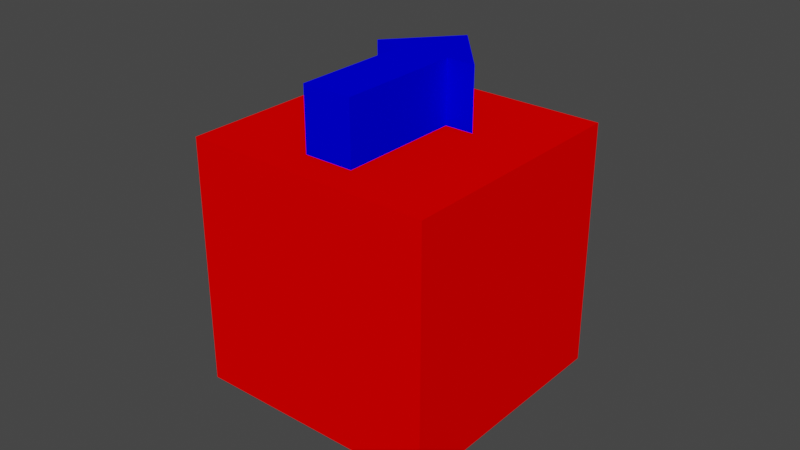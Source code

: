 # Source: Arrow_cube_cap.blend  (saved by Blender 3.4.6; exported with 4.5.12 LTS)
import bpy
from mathutils import Matrix  # noqa: F401  (used for matrix-valued properties, if any)

bpy.ops.wm.read_factory_settings(use_empty=True)
scene = bpy.context.scene
scene.name = 'Scene'

# ---- collections
col_collection = bpy.data.collections.new('Collection'); scene.collection.children.link(col_collection)

# ---- materials (node trees are filled in below, after node groups)
mat_red = bpy.data.materials.new('Red')
mat_red.use_transparent_shadow = False
mat_blue = bpy.data.materials.new('Blue')
mat_blue.use_transparent_shadow = False

# ---- material node trees
mat_red.use_nodes = True; mat_red.node_tree.nodes.clear()
_N = mat_red.node_tree.nodes; _L = mat_red.node_tree.links
n0 = _N.new('ShaderNodeOutputMaterial'); n0.name = 'Material Output'; n0.location = (0, 0)
n1 = _N.new('ShaderNodeBsdfDiffuse'); n1.name = 'Diffuse BSDF'; n1.location = (0, 0)
n1.inputs[0].default_value = (1.0, 0.0, 0.0, 1.0)
_L.new(n1.outputs[0], n0.inputs[0])
n0.is_active_output = True
mat_blue.use_nodes = True; mat_blue.node_tree.nodes.clear()
_N = mat_blue.node_tree.nodes; _L = mat_blue.node_tree.links
n0 = _N.new('ShaderNodeOutputMaterial'); n0.name = 'Material Output'; n0.location = (0, 0)
n1 = _N.new('ShaderNodeBsdfDiffuse'); n1.name = 'Diffuse BSDF'; n1.location = (0, 0)
n1.inputs[0].default_value = (0.0, 0.0, 1.0, 1.0)
_L.new(n1.outputs[0], n0.inputs[0])
n0.is_active_output = True

# ---- world
world_world = bpy.data.worlds.new('World'); scene.world = world_world
world_world.use_nodes = True; world_world.node_tree.nodes.clear()
_N = world_world.node_tree.nodes; _L = world_world.node_tree.links
n0 = _N.new('ShaderNodeOutputWorld'); n0.name = 'World Output'; n0.location = (300, 300)
n1 = _N.new('ShaderNodeBackground'); n1.name = 'Background'; n1.location = (10, 300)
n1.inputs[0].default_value = (0.05088, 0.05088, 0.05088, 1.0)
_L.new(n1.outputs[0], n0.inputs[0])
n0.is_active_output = True
world_world.color = (0.05088, 0.05088, 0.05088)
world_world.use_sun_shadow = False
world_world.sun_shadow_jitter_overblur = 0.0

# ---- meshes
me_cube_004 = bpy.data.meshes.new('Cube.004')
me_cube_004.from_pydata([(-0.04, -0.04, -0.04), (-0.04, -0.04, 0.04), (-0.04, 0.04, -0.04), (-0.04, 0.04, 0.04), (0.04, -0.04, -0.04), (0.04, -0.04, 0.04), (0.04, 0.04, -0.04), (0.04, 0.04, 0.04), (0.008, 0.01064, 0.06), (2.127e-10, 0.03064, 0.04), (0.008, 0.01064, 0.04), (2.127e-10, 0.03064, 0.06), (0.008, -0.02936, 0.06), (0.01732, 0.01064, 0.04), (0.008, -0.02936, 0.04), (0.01732, 0.01064, 0.06), (-0.008, 0.01064, 0.06), (-0.01732, 0.01064, 0.04), (-0.008, 0.01064, 0.04), (-0.01732, 0.01064, 0.06), (-0.008, -0.02936, 0.06), (-0.008, -0.02936, 0.04)], [], [(0, 1, 3, 2), (2, 3, 7, 6), (6, 7, 5, 4), (4, 5, 1, 0), (2, 6, 4, 0), (7, 3, 1, 5), (8, 16, 20, 12), (14, 12, 20, 21), (21, 20, 16, 18), (18, 10, 14, 21), (8, 12, 14, 10), (9, 11, 15, 13), (16, 19, 17, 18), (10, 13, 15, 8), (19, 16, 8, 15, 11), (17, 19, 11, 9), (10, 18, 17, 9, 13)])
me_cube_004.polygons.foreach_set('material_index', [0, 0, 0, 0, 0, 0, 1, 1, 1, 0, 1, 1, 1, 1, 1, 1, 0])
_uv = me_cube_004.uv_layers.new(name='UVMap')
_uv.uv.foreach_set('vector', [0.375, 0.0, 0.625, 0.0, 0.625, 0.25, 0.375, 0.25, 0.375, 0.25, 0.625, 0.25, 0.625, 0.5, 0.375, 0.5, 0.375, 0.5, 0.625, 0.5, 0.625, 0.75, 0.375, 0.75, 0.375, 0.75, 0.625, 0.75, 0.625, 1.0, 0.375, 1.0, 0.125, 0.5, 0.375, 0.5, 0.375, 0.75, 0.125, 0.75, 0.625, 0.5, 0.875, 0.5, 0.875, 0.75, 0.625, 0.75, 0.625, 0.5, 0.875, 0.5, 0.875, 0.75, 0.625, 0.75, 0.375, 0.75, 0.625, 0.75, 0.625, 1.0, 0.375, 1.0, 0.375, 0.0, 0.625, 0.0, 0.625, 0.25, 0.375, 0.25, 0.125, 0.5, 0.375, 0.5, 0.375, 0.75, 0.125, 0.75, 0.625, 0.5, 0.625, 0.75, 0.375, 0.75, 0.375, 0.5, 1.0, 0.5, 1.0, 1.0, 0.6667, 1.0, 0.6667, 0.5, 0.423, 1.0, 0.3333, 1.0, 0.3333, 0.5, 0.423, 0.5, 0.577, 0.5, 0.6667, 0.5, 0.6667, 1.0, 0.577, 1.0, 0.04215, 0.13, 0.154, 0.13, 0.346, 0.13, 0.4578, 0.13, 0.25, 0.49, 0.3333, 0.5, 0.3333, 1.0, -5.96e-08, 1.0, -5.96e-08, 0.5, 0.846, 0.13, 0.654, 0.13, 0.5422, 0.13, 0.75, 0.49, 0.9578, 0.13])
me_cube_004.materials.append(mat_red)
me_cube_004.materials.append(mat_blue)
me_cube_004.update()

# ---- objects
ob_cap = bpy.data.objects.new('Cap', me_cube_004)

# ---- transforms, parenting, visibility, modifiers, constraints
ob_cap.location = (0.0, 0.0, 0.0)

# ---- collection membership
col_collection.objects.link(ob_cap)

# ---- scene / render settings (as saved in the file)
scene.frame_start = 1; scene.frame_end = 250; scene.frame_set(1)
scene.render.engine = 'BLENDER_EEVEE_NEXT'
scene.cycles.sampling_pattern = 'TABULATED_SOBOL'
scene.cycles.use_light_tree = False
scene.view_settings.view_transform = 'Filmic'
bpy.context.view_layer.update()

# ---- added for rendering (the .blend has no active camera and no usable light): camera, sun
cam_auto = bpy.data.cameras.new('AutoCamera')
cam_auto.lens = 50.0
cam_auto.sensor_width = 36.0
cam_auto.clip_end = 1000.0
ob_auto_camera = bpy.data.objects.new('AutoCamera', cam_auto)
scene.collection.objects.link(ob_auto_camera)
ob_auto_camera.location = (0.185045, -0.222054, 0.158036)
ob_auto_camera.rotation_euler = (1.09748, -7.21219e-08, 0.694738)
scene.camera = ob_auto_camera
light_auto_sun = bpy.data.lights.new('AutoSun', 'SUN')
light_auto_sun.energy = 3.0
light_auto_sun.angle = 0.0523599
ob_auto_sun = bpy.data.objects.new('AutoSun', light_auto_sun)
scene.collection.objects.link(ob_auto_sun)
ob_auto_sun.rotation_euler = (0.872665, 0.174533, 0.523599)
bpy.context.view_layer.update()
